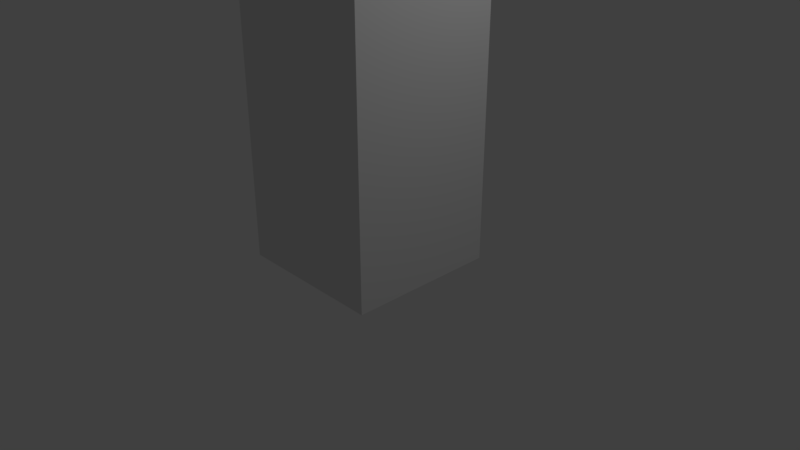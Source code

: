 # Source: wiggly.blend  (saved by Blender 2.79.0; exported with 4.5.12 LTS)
import bpy
from mathutils import Matrix  # noqa: F401  (used for matrix-valued properties, if any)

bpy.ops.wm.read_factory_settings(use_empty=True)
scene = bpy.context.scene
scene.name = 'Scene'

# ---- collections
col_collection_1 = bpy.data.collections.new('Collection 1'); scene.collection.children.link(col_collection_1)

# ---- materials (node trees are filled in below, after node groups)
mat_material = bpy.data.materials.new('Material')
mat_material.alpha_threshold = 0.0
mat_material.use_transparent_shadow = False
mat_material.roughness = 0.5
mat_material.line_color = (0.0, 0.0, 0.0, 1.0)

# ---- material node trees

# ---- world
world_world = bpy.data.worlds.new('World'); scene.world = world_world
world_world.color = (0.05088, 0.05088, 0.05088)
world_world.use_sun_shadow = False
world_world.sun_shadow_jitter_overblur = 0.0
world_world.cycles.sampling_method = 'MANUAL'

# ---- cameras
cam_camera = bpy.data.cameras.new('Camera')
cam_camera.clip_end = 100.0
cam_camera.lens = 35.0
cam_camera.sensor_width = 32.0
cam_camera.sensor_height = 18.0
cam_camera.ortho_scale = 7.314
cam_camera.dof.focus_distance = 0.0
cam_camera.dof.aperture_fstop = 128.0

# ---- lights
light_lamp = bpy.data.lights.new('Lamp', 'POINT')
light_lamp.transmission_factor = 0.0
light_lamp.cutoff_distance = 30.0
light_lamp.energy = 100.0
light_lamp.shadow_buffer_clip_start = 1.001
light_lamp.shadow_soft_size = 0.1
light_lamp.shadow_maximum_resolution = 0.006
light_lamp.use_absolute_resolution = True

# ---- meshes
me_cube = bpy.data.meshes.new('Cube')
me_cube.from_pydata([(1.0, 1.0, -1.0), (1.0, -1.0, -1.0), (-1.0, -1.0, -1.0), (-1.0, 1.0, -1.0), (1.0, 1.0, 1.0), (1.0, -1.0, 1.0), (-1.0, -1.0, 1.0), (-1.0, 1.0, 1.0), (1.0, 1.0, -0.4793), (1.0, 1.0, -0.07929), (1.0, 1.0, 0.3207), (1.0, 1.0, 0.7207), (1.0, -1.0, -0.4793), (1.0, -1.0, -0.07929), (1.0, -1.0, 0.3207), (1.0, -1.0, 0.7207), (-1.0, -1.0, -0.4793), (-1.0, -1.0, -0.07929), (-1.0, -1.0, 0.3207), (-1.0, -1.0, 0.7207), (-1.0, 1.0, -0.4793), (-1.0, 1.0, -0.07929), (-1.0, 1.0, 0.3207), (-1.0, 1.0, 0.7207)], [], [(0, 1, 2, 3), (4, 7, 6, 5), (11, 4, 5, 15), (15, 5, 6, 19), (19, 6, 7, 23), (8, 0, 3, 20), (4, 11, 23, 7), (11, 10, 22, 23), (10, 9, 21, 22), (9, 8, 20, 21), (2, 16, 20, 3), (16, 17, 21, 20), (17, 18, 22, 21), (18, 19, 23, 22), (1, 12, 16, 2), (12, 13, 17, 16), (13, 14, 18, 17), (14, 15, 19, 18), (0, 8, 12, 1), (8, 9, 13, 12), (9, 10, 14, 13), (10, 11, 15, 14)])
me_cube.materials.append(mat_material)
me_cube.use_remesh_preserve_volume = False
me_cube.use_remesh_preserve_attributes = False
me_cube.use_mirror_vertex_groups = False
me_cube.update()
arm_armature = bpy.data.armatures.new('Armature')  # bones are not reproduced

# ---- objects
ob_armature = bpy.data.objects.new('Armature', arm_armature)
ob_cube = bpy.data.objects.new('Cube', me_cube)
ob_lamp = bpy.data.objects.new('Lamp', light_lamp)
ob_camera = bpy.data.objects.new('Camera', cam_camera)

# ---- transforms, parenting, visibility, modifiers, constraints
ob_armature.location = (0.0, 0.0, 0.0)
ob_armature.scale = (2.909, 2.909, 2.909)
ob_armature.show_in_front = True
ob_armature.lineart.crease_threshold = 0.0
ob_cube.parent = ob_armature
ob_cube.matrix_parent_inverse = Matrix(((0.3438, 0.0, 0.0, 0.0), (0.0, 0.3438, 0.0, 0.0), (0.0, 0.0, 0.3438, 0.0), (0.0, 0.0, 0.0, 1.0)))
ob_cube.location = (0.0, 0.0, 4.372)
ob_cube.scale = (1.0, 1.0, 4.408)
ob_cube.lock_rotations_4d = False
ob_cube.empty_display_type = 'ARROWS'
ob_cube.lineart.crease_threshold = 0.0
_vg = ob_cube.vertex_groups.new(name='Bone')
for _i, _w in zip([0, 1, 2, 3, 8, 9, 12, 13, 16, 17, 20, 21], [0.9852, 0.9864, 0.9852, 0.9865, 0.8993, 0.1115, 0.8992, 0.1105, 0.8992, 0.1105, 0.8993, 0.1115]): _vg.add([_i], _w, 'REPLACE')
_vg = ob_cube.vertex_groups.new(name='Bone.001')
for _i, _w in zip([4, 5, 6, 7, 8, 9, 10, 11, 12, 13, 14, 15, 16, 17, 18, 19, 20, 21, 22, 23], [0.04611, 0.1058, 0.1048, 0.03678, 0.09922, 0.875, 0.8767, 0.1214, 0.09929, 0.8765, 0.881, 0.135, 0.09936, 0.8765, 0.881, 0.1348, 0.09914, 0.875, 0.8766, 0.1207]): _vg.add([_i], _w, 'REPLACE')
_vg = ob_cube.vertex_groups.new(name='Bone.002')
for _i, _w in zip([4, 5, 6, 7, 10, 11, 14, 15, 18, 19, 22, 23], [0.9512, 0.8926, 0.8936, 0.9559, 0.1094, 0.8767, 0.1054, 0.8629, 0.1055, 0.8631, 0.1094, 0.8774]): _vg.add([_i], _w, 'REPLACE')
_m = ob_cube.modifiers.new('Armature', 'ARMATURE')
_m.object = ob_armature
ob_lamp.location = (4.076, 1.005, 5.904)
ob_lamp.rotation_euler = (0.6503, 0.05522, 1.866)
ob_lamp.lock_rotations_4d = False
ob_lamp.empty_display_type = 'ARROWS'
ob_lamp.color = (0.0, 0.0, 0.0, 0.0)
ob_lamp.lineart.crease_threshold = 0.0
ob_camera.location = (7.481, -6.508, 5.344)
ob_camera.rotation_euler = (1.109, 0.0, 0.8149)
ob_camera.lock_rotations_4d = False
ob_camera.empty_display_type = 'ARROWS'
ob_camera.color = (0.0, 0.0, 0.0, 0.0)
ob_camera.display_type = 'WIRE'
ob_camera.lineart.crease_threshold = 0.0

# ---- collection membership
col_collection_1.objects.link(ob_armature)
col_collection_1.objects.link(ob_cube)
col_collection_1.objects.link(ob_lamp)
col_collection_1.objects.link(ob_camera)

# ---- scene / render settings (as saved in the file)
scene.camera = ob_camera
scene.frame_start = 1; scene.frame_end = 140; scene.frame_set(0)
scene.render.engine = 'BLENDER_EEVEE_NEXT'
scene.render.resolution_percentage = 50
scene.render.dither_intensity = 0.0
scene.cycles.use_denoising = False
scene.cycles.samples = 128
scene.cycles.sampling_pattern = 'TABULATED_SOBOL'
scene.cycles.use_adaptive_sampling = False
scene.cycles.use_light_tree = False
scene.cycles.blur_glossy = 0.0
scene.cycles.sample_clamp_indirect = 0.0
scene.view_settings.view_transform = 'Standard'
bpy.context.view_layer.update()
